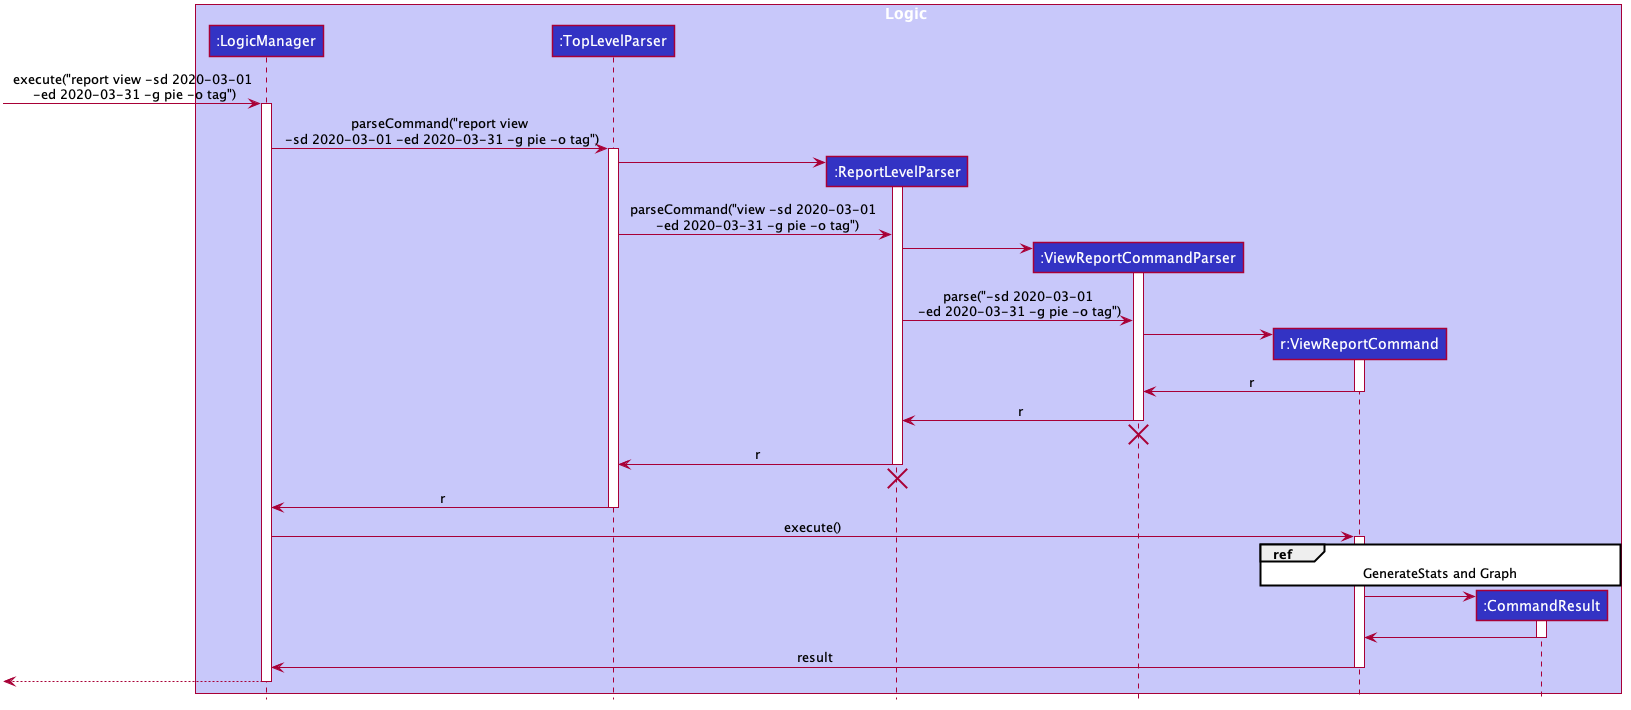

The diagram above was rendered by PlantUML. Its source (embedded in the PNG):
@startuml








skinparam BackgroundColor #FFFFFFF

skinparam Shadowing false

skinparam Class {
    FontColor #FFFFFF
    BorderThickness 1
    BorderColor #FFFFFF
    StereotypeFontColor #FFFFFF
    FontName Arial
}

skinparam Actor {
    BorderColor #000000
    Color #000000
    FontName Arial
}

skinparam Sequence {
    MessageAlign center
    BoxFontSize 15
    BoxPadding 0
    BoxFontColor #FFFFFF
    FontName Arial
}

skinparam Participant {
    FontColor #FFFFFFF
    Padding 20
}

skinparam MinClassWidth 50
skinparam ParticipantPadding 10
skinparam Shadowing false
skinparam DefaultTextAlignment center
skinparam packageStyle Rectangle

hide footbox
hide members
hide circle
box Logic #C8C8FA
participant ":LogicManager" as LogicManager #3333C4
participant ":TopLevelParser" as TopLevelParser #3333C4
participant ":ReportLevelParser" as ReportLevelParser #3333C4
participant ":ViewReportCommandParser" as ViewReportCommandParser #3333C4
participant "r:ViewReportCommand" as ViewReportCommand #3333C4
participant ":CommandResult" as CommandResult #3333C4
end box

[-> LogicManager : execute("report view -sd 2020-03-01\n -ed 2020-03-31 -g pie -o tag")
activate LogicManager

LogicManager -> TopLevelParser : parseCommand("report view\n -sd 2020-03-01 -ed 2020-03-31 -g pie -o tag")
activate TopLevelParser

create ReportLevelParser
TopLevelParser -> ReportLevelParser
activate ReportLevelParser
TopLevelParser -> ReportLevelParser : parseCommand("view -sd 2020-03-01 \n -ed 2020-03-31 -g pie -o tag")

create ViewReportCommandParser
ReportLevelParser -> ViewReportCommandParser
activate ViewReportCommandParser
ReportLevelParser -> ViewReportCommandParser : parse("-sd 2020-03-01\n -ed 2020-03-31 -g pie -o tag")

create ViewReportCommand
ViewReportCommandParser -> ViewReportCommand
activate ViewReportCommand
ViewReportCommand -> ViewReportCommandParser : r
deactivate ViewReportCommand

ViewReportCommandParser -> ReportLevelParser : r
deactivate ViewReportCommandParser
ViewReportCommandParser -[hidden]-> ReportLevelParser
destroy ViewReportCommandParser

ReportLevelParser -> TopLevelParser : r
deactivate ReportLevelParser
ReportLevelParser -[hidden]-> TopLevelParser
destroy ReportLevelParser

TopLevelParser -> LogicManager : r
deactivate TopLevelParser

LogicManager -> ViewReportCommand : execute()
activate ViewReportCommand
ref over ViewReportCommand, CommandResult : GenerateStats and Graph

create CommandResult
ViewReportCommand -> CommandResult
activate CommandResult

CommandResult -> ViewReportCommand
deactivate CommandResult

ViewReportCommand -> LogicManager : result
deactivate ViewReportCommand

[<-- LogicManager
deactivate LogicManager

@enduml